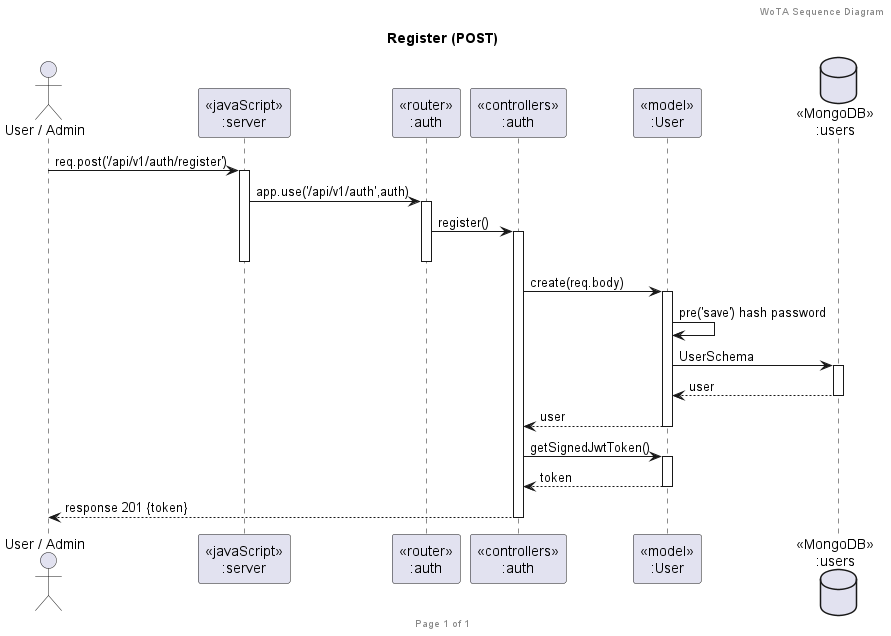

The diagram above was rendered by PlantUML. Its source (embedded in the PNG):
@startuml WoTA_Sequence_Register
header WoTA Sequence Diagram
footer Page %page% of %lastpage%
title "Register (POST)"

actor "User / Admin" as client
participant "<<javaScript>>\n:server" as server
participant "<<router>>\n:auth" as routerAuth
participant "<<controllers>>\n:auth" as controllersAuth
participant "<<model>>\n:User" as modelUser
database "<<MongoDB>>\n:users" as UsersDatabase

client->server ++:req.post('/api/v1/auth/register')
server->routerAuth ++:app.use('/api/v1/auth',auth)
routerAuth->controllersAuth ++:register()
deactivate routerAuth
deactivate server
controllersAuth->modelUser ++:create(req.body)
modelUser->modelUser :pre('save') hash password
modelUser->UsersDatabase ++:UserSchema
UsersDatabase-->modelUser --:user
controllersAuth<--modelUser --:user
controllersAuth->modelUser ++:getSignedJwtToken()
controllersAuth<--modelUser --:token
controllersAuth-->client --:response 201 {token}

@enduml